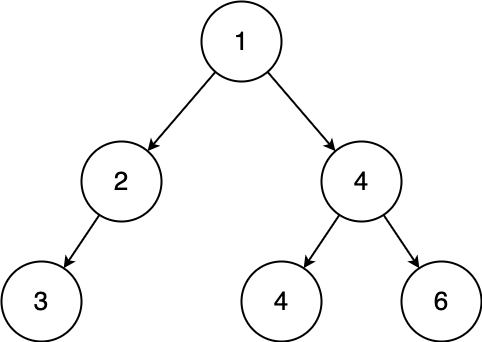

The diagram above was exported from draw.io. Its source (the exported page's mxGraphModel, read from the mxfile embedded in the PNG):
<mxGraphModel dx="1186" dy="796" grid="1" gridSize="10" guides="1" tooltips="1" connect="1" arrows="1" fold="1" page="0" pageScale="1" pageWidth="827" pageHeight="1169" background="#ffffff" math="0" shadow="0">
  <root>
    <mxCell id="0" />
    <mxCell id="1" parent="0" />
    <mxCell id="uBJBJWkHiSu13eTIfrwY-18" style="rounded=0;orthogonalLoop=1;jettySize=auto;html=1;strokeWidth=2;" edge="1" parent="1" source="uBJBJWkHiSu13eTIfrwY-3" target="uBJBJWkHiSu13eTIfrwY-12">
      <mxGeometry relative="1" as="geometry" />
    </mxCell>
    <mxCell id="uBJBJWkHiSu13eTIfrwY-19" style="rounded=0;orthogonalLoop=1;jettySize=auto;html=1;strokeWidth=2;" edge="1" parent="1" source="uBJBJWkHiSu13eTIfrwY-3" target="uBJBJWkHiSu13eTIfrwY-11">
      <mxGeometry relative="1" as="geometry" />
    </mxCell>
    <mxCell id="uBJBJWkHiSu13eTIfrwY-3" value="&lt;font style=&quot;font-size: 26px;&quot;&gt;1&lt;/font&gt;" style="ellipse;whiteSpace=wrap;html=1;aspect=fixed;strokeWidth=2;" vertex="1" parent="1">
      <mxGeometry x="-80.00000000000006" y="140" width="80" height="80" as="geometry" />
    </mxCell>
    <mxCell id="uBJBJWkHiSu13eTIfrwY-7" value="&lt;font style=&quot;font-size: 26px;&quot;&gt;3&lt;/font&gt;" style="ellipse;whiteSpace=wrap;html=1;aspect=fixed;strokeWidth=2;" vertex="1" parent="1">
      <mxGeometry x="-280.00000000000006" y="400" width="80" height="80" as="geometry" />
    </mxCell>
    <mxCell id="uBJBJWkHiSu13eTIfrwY-20" style="rounded=0;orthogonalLoop=1;jettySize=auto;html=1;strokeWidth=2;" edge="1" parent="1" source="uBJBJWkHiSu13eTIfrwY-11" target="uBJBJWkHiSu13eTIfrwY-15">
      <mxGeometry relative="1" as="geometry" />
    </mxCell>
    <mxCell id="uBJBJWkHiSu13eTIfrwY-50" style="rounded=0;orthogonalLoop=1;jettySize=auto;html=1;strokeWidth=2;" edge="1" parent="1" source="uBJBJWkHiSu13eTIfrwY-11" target="uBJBJWkHiSu13eTIfrwY-49">
      <mxGeometry relative="1" as="geometry" />
    </mxCell>
    <mxCell id="uBJBJWkHiSu13eTIfrwY-11" value="&lt;font style=&quot;font-size: 26px;&quot;&gt;4&lt;/font&gt;" style="ellipse;whiteSpace=wrap;html=1;aspect=fixed;strokeWidth=2;" vertex="1" parent="1">
      <mxGeometry x="40" y="280" width="80" height="80" as="geometry" />
    </mxCell>
    <mxCell id="uBJBJWkHiSu13eTIfrwY-16" style="rounded=0;orthogonalLoop=1;jettySize=auto;html=1;strokeWidth=2;" edge="1" parent="1" source="uBJBJWkHiSu13eTIfrwY-12" target="uBJBJWkHiSu13eTIfrwY-7">
      <mxGeometry relative="1" as="geometry" />
    </mxCell>
    <mxCell id="uBJBJWkHiSu13eTIfrwY-12" value="&lt;font style=&quot;font-size: 26px;&quot;&gt;2&lt;/font&gt;" style="ellipse;whiteSpace=wrap;html=1;aspect=fixed;strokeWidth=2;" vertex="1" parent="1">
      <mxGeometry x="-200" y="280" width="80" height="80" as="geometry" />
    </mxCell>
    <mxCell id="uBJBJWkHiSu13eTIfrwY-15" value="&lt;font style=&quot;font-size: 26px;&quot;&gt;6&lt;/font&gt;" style="ellipse;whiteSpace=wrap;html=1;aspect=fixed;strokeWidth=2;" vertex="1" parent="1">
      <mxGeometry x="120" y="400" width="80" height="80" as="geometry" />
    </mxCell>
    <mxCell id="uBJBJWkHiSu13eTIfrwY-49" value="&lt;font style=&quot;font-size: 26px;&quot;&gt;4&lt;/font&gt;" style="ellipse;whiteSpace=wrap;html=1;aspect=fixed;strokeWidth=2;" vertex="1" parent="1">
      <mxGeometry x="-40.00000000000006" y="400" width="80" height="80" as="geometry" />
    </mxCell>
  </root>
</mxGraphModel>